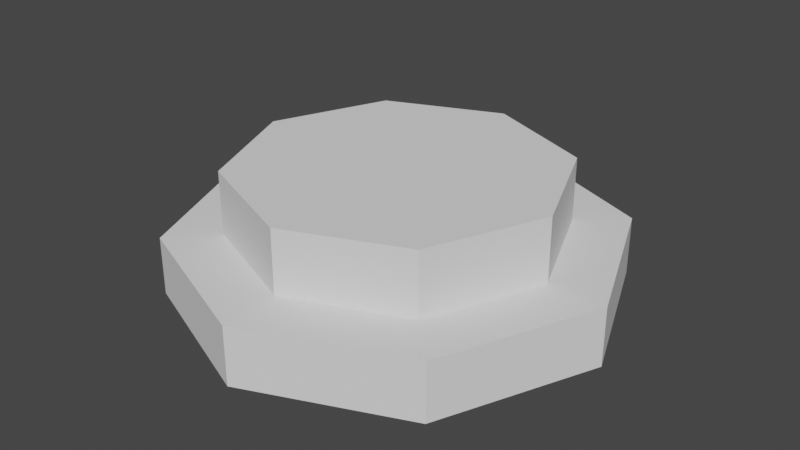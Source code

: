 # Source: button001.blend  (saved by Blender 3.4.6; exported with 4.5.12 LTS)
import bpy
from mathutils import Matrix  # noqa: F401  (used for matrix-valued properties, if any)

bpy.ops.wm.read_factory_settings(use_empty=True)
scene = bpy.context.scene
scene.name = 'Scene'

# ---- collections
col_collection = bpy.data.collections.new('Collection'); scene.collection.children.link(col_collection)

# ---- world
world_world = bpy.data.worlds.new('World'); scene.world = world_world
world_world.use_nodes = True; world_world.node_tree.nodes.clear()
_N = world_world.node_tree.nodes; _L = world_world.node_tree.links
n0 = _N.new('ShaderNodeOutputWorld'); n0.name = 'World Output'; n0.location = (300, 300)
n1 = _N.new('ShaderNodeBackground'); n1.name = 'Background'; n1.location = (10, 300)
n1.inputs[0].default_value = (0.05088, 0.05088, 0.05088, 1.0)
_L.new(n1.outputs[0], n0.inputs[0])
n0.is_active_output = True
world_world.color = (0.05088, 0.05088, 0.05088)
world_world.use_sun_shadow = False
world_world.sun_shadow_jitter_overblur = 0.0

# ---- meshes
me_cylinder = bpy.data.meshes.new('Cylinder')
me_cylinder.from_pydata([(0.0, 1.0, -0.5017), (0.0, 1.0, 0.1613), (0.7071, 0.7071, -0.5017), (0.7071, 0.7071, 0.1613), (1.0, 0.0, -0.5017), (1.0, 0.0, 0.1613), (0.7071, -0.7071, -0.5017), (0.7071, -0.7071, 0.1613), (0.0, -1.0, -0.5017), (0.0, -1.0, 0.1613), (-0.7071, -0.7071, -0.5017), (-0.7071, -0.7071, 0.1613), (-1.0, 0.0, -0.5017), (-1.0, 0.0, 0.1613), (-0.7071, 0.7071, -0.5017), (-0.7071, 0.7071, 0.1613)], [], [(0, 1, 3, 2), (2, 3, 5, 4), (4, 5, 7, 6), (6, 7, 9, 8), (8, 9, 11, 10), (10, 11, 13, 12), (3, 1, 15, 13, 11, 9, 7, 5), (12, 13, 15, 14), (14, 15, 1, 0)])
_uv = me_cylinder.uv_layers.new(name='UVMap')
_uv.uv.foreach_set('vector', [0.8076, 0.983, 0.7777, 0.8871, 0.8876, 0.7836, 0.977, 0.8295, 0.977, 0.8295, 0.8876, 0.7836, 0.8815, 0.6304, 0.977, 0.6, 0.977, 0.6, 0.8815, 0.6304, 0.7807, 0.5151, 0.8293, 0.4272, 0.8293, 0.4272, 0.7807, 0.5151, 0.6296, 0.5156, 0.5997, 0.4197, 0.5997, 0.4197, 0.6296, 0.5156, 0.5197, 0.6191, 0.4303, 0.5733, 0.4303, 0.5733, 0.5197, 0.6191, 0.5258, 0.7723, 0.4303, 0.8028, 0.8876, 0.7836, 0.7777, 0.8871, 0.6266, 0.8876, 0.5258, 0.7723, 0.5197, 0.6191, 0.6296, 0.5156, 0.7807, 0.5151, 0.8815, 0.6304, 0.4303, 0.8028, 0.5258, 0.7723, 0.6266, 0.8876, 0.578, 0.9755, 0.578, 0.9755, 0.6266, 0.8876, 0.7777, 0.8871, 0.8076, 0.983])
me_cylinder.update()
me_cylinder_001 = bpy.data.meshes.new('Cylinder.001')
me_cylinder_001.from_pydata([(7.451e-09, 0.0, -0.2), (-1.688e-10, 1.354, -0.2356), (0.9571, 0.9571, -0.2356), (1.354, 0.0, -0.2356), (0.9571, -0.9571, -0.2356), (-1.688e-10, -1.354, -0.2356), (-0.9571, -0.9571, -0.2356), (-1.354, 0.0, -0.2356), (-0.9571, 0.9571, -0.2356), (-1.688e-10, 1.354, -0.5937), (0.9571, 0.9571, -0.5937), (1.354, 0.0, -0.5937), (0.9571, -0.9571, -0.5937), (-1.688e-10, -1.354, -0.5937), (-0.9571, -0.9571, -0.5937), (-1.354, 0.0, -0.5937), (-0.9571, 0.9571, -0.5937)], [], [(0, 3, 2), (8, 1, 9, 16), (0, 6, 5), (0, 1, 8), (0, 2, 1), (0, 4, 3), (0, 7, 6), (0, 5, 4), (0, 8, 7), (6, 7, 15, 14), (4, 5, 13, 12), (2, 3, 11, 10), (7, 8, 16, 15), (5, 6, 14, 13), (3, 4, 12, 11), (1, 2, 10, 9)])
_uv = me_cylinder_001.uv_layers.new(name='UVMap')
_uv.uv.foreach_set('vector', [0.2372, 0.3972, 0.195, 0.4954, 0.07506, 0.3712, 0.2022, 0.07873, 0.07802, 0.1986, 0.01483, 0.1767, 0.173, 0.01852, 0.3953, 0.2455, 0.4947, 0.2059, 0.4917, 0.3785, 0.1763, 0.2409, 0.07802, 0.1986, 0.2022, 0.07873, 0.1744, 0.3317, 0.07506, 0.3712, 0.07802, 0.1986, 0.328, 0.3991, 0.3675, 0.4984, 0.195, 0.4954, 0.3325, 0.18, 0.3747, 0.08173, 0.4947, 0.2059, 0.3935, 0.3362, 0.4917, 0.3785, 0.3675, 0.4984, 0.2417, 0.1781, 0.2022, 0.07873, 0.3747, 0.08173, 0.4947, 0.2059, 0.3747, 0.08173, 0.3967, 0.01854, 0.5549, 0.1767, 0.3675, 0.4984, 0.4917, 0.3785, 0.5549, 0.4004, 0.3967, 0.5586, 0.07506, 0.3712, 0.195, 0.4954, 0.173, 0.5586, 0.01486, 0.4004, 0.3747, 0.08173, 0.2022, 0.07873, 0.173, 0.01852, 0.3967, 0.01854, 0.4917, 0.3785, 0.4947, 0.2059, 0.5549, 0.1767, 0.5549, 0.4004, 0.195, 0.4954, 0.3675, 0.4984, 0.3967, 0.5586, 0.173, 0.5586, 0.07802, 0.1986, 0.07506, 0.3712, 0.01486, 0.4004, 0.01483, 0.1767])
me_cylinder_001.update()

# ---- objects
ob_cylinder = bpy.data.objects.new('Cylinder', me_cylinder)
ob_cylinder_001 = bpy.data.objects.new('Cylinder.001', me_cylinder_001)

# ---- transforms, parenting, visibility, modifiers, constraints
ob_cylinder.location = (0.0, 0.0, 0.0)
ob_cylinder_001.location = (0.0, 0.0, 0.0)

# ---- collection membership
col_collection.objects.link(ob_cylinder)
col_collection.objects.link(ob_cylinder_001)

# ---- scene / render settings (as saved in the file)
scene.frame_start = 1; scene.frame_end = 250; scene.frame_set(1)
scene.render.engine = 'BLENDER_EEVEE_NEXT'
scene.cycles.sampling_pattern = 'TABULATED_SOBOL'
scene.cycles.use_light_tree = False
scene.view_settings.view_transform = 'Filmic'
bpy.context.view_layer.update()

# ---- added for rendering (the .blend has no active camera and no usable light): camera, sun
cam_auto = bpy.data.cameras.new('AutoCamera')
cam_auto.lens = 50.0
cam_auto.sensor_width = 36.0
cam_auto.clip_end = 1000.0
ob_auto_camera = bpy.data.objects.new('AutoCamera', cam_auto)
scene.collection.objects.link(ob_auto_camera)
ob_auto_camera.location = (3.61038, -4.33246, 2.67212)
ob_auto_camera.rotation_euler = (1.09748, -7.21219e-08, 0.694738)
scene.camera = ob_auto_camera
light_auto_sun = bpy.data.lights.new('AutoSun', 'SUN')
light_auto_sun.energy = 3.0
light_auto_sun.angle = 0.0523599
ob_auto_sun = bpy.data.objects.new('AutoSun', light_auto_sun)
scene.collection.objects.link(ob_auto_sun)
ob_auto_sun.rotation_euler = (0.872665, 0.174533, 0.523599)
bpy.context.view_layer.update()
